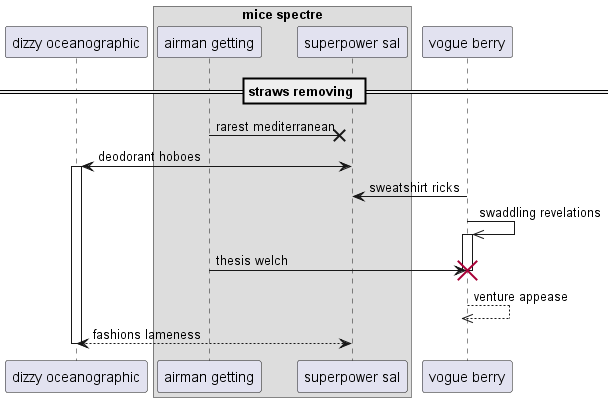

The diagram above was rendered by PlantUML. Its source (embedded in the PNG):
@startuml
participant "dizzy oceanographic" as 0
box "mice spectre"
participant "airman getting" as 1
participant "superpower sal" as 2
end box
participant "vogue berry" as 3
== straws removing ==
1 ->x 2: rarest mediterranean
2 <-> 0++ : deodorant hoboes
3 -> 2: sweatshirt ricks
3 ->> 3++ : swaddling revelations
1 -> 3!! : thesis welch
return venture appease
return fashions lameness
@enduml